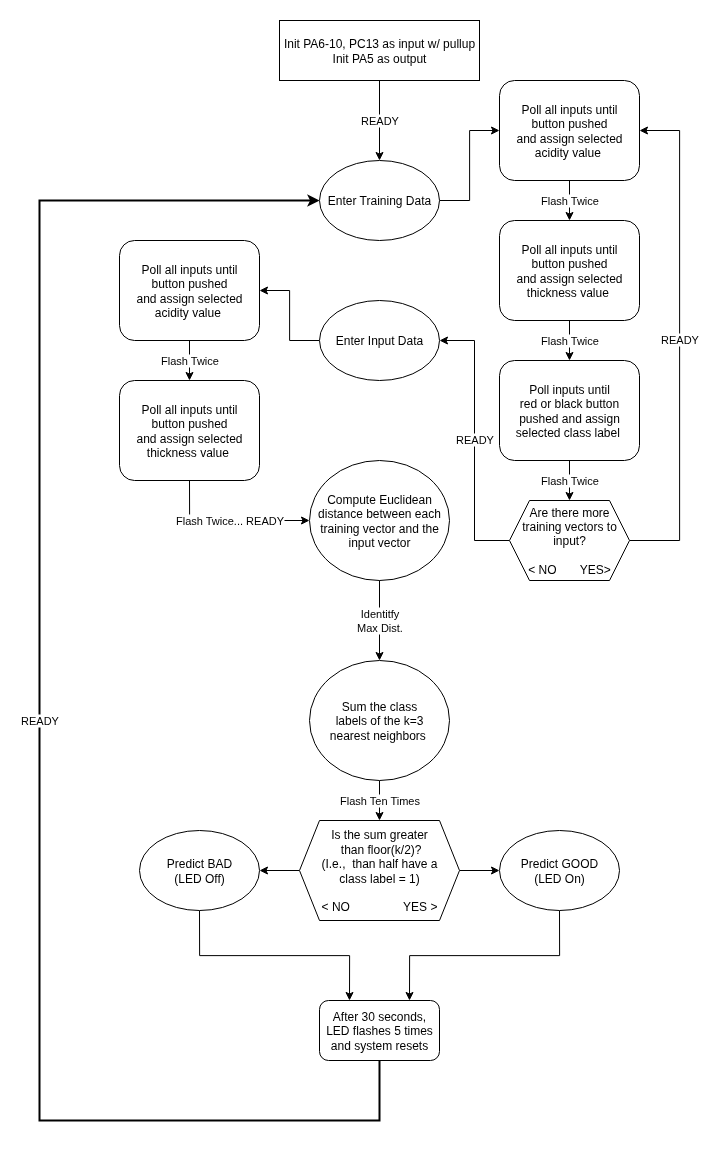

The diagram above was exported from draw.io. Its source (the exported page's mxGraphModel, read from the mxfile embedded in the PNG):
<mxGraphModel dx="4019" dy="2140" grid="1" gridSize="10" guides="1" tooltips="1" connect="1" arrows="1" fold="1" page="1" pageScale="1" pageWidth="850" pageHeight="1100" math="0" shadow="0">
  <root>
    <mxCell id="0" />
    <mxCell id="1" parent="0" />
    <mxCell id="90lp3Wbw8I46WCEI4W7_-1" value="Init PA6-10, PC13 as input w/ pullup&lt;div&gt;Init PA5 as output&lt;/div&gt;" style="rounded=0;whiteSpace=wrap;html=1;" vertex="1" parent="1">
      <mxGeometry x="200" y="220" width="200" height="60" as="geometry" />
    </mxCell>
    <mxCell id="90lp3Wbw8I46WCEI4W7_-2" value="READY" style="endArrow=classic;html=1;rounded=0;entryX=0.5;entryY=0;entryDx=0;entryDy=0;" edge="1" parent="1" source="90lp3Wbw8I46WCEI4W7_-1" target="90lp3Wbw8I46WCEI4W7_-3">
      <mxGeometry width="50" height="50" relative="1" as="geometry">
        <mxPoint x="300" y="220" as="sourcePoint" />
        <mxPoint x="300" y="240.71067811865476" as="targetPoint" />
        <mxPoint as="offset" />
      </mxGeometry>
    </mxCell>
    <mxCell id="90lp3Wbw8I46WCEI4W7_-7" style="edgeStyle=orthogonalEdgeStyle;rounded=0;orthogonalLoop=1;jettySize=auto;html=1;exitX=1;exitY=0.5;exitDx=0;exitDy=0;entryX=0;entryY=0.5;entryDx=0;entryDy=0;" edge="1" parent="1" source="90lp3Wbw8I46WCEI4W7_-3" target="90lp3Wbw8I46WCEI4W7_-4">
      <mxGeometry relative="1" as="geometry" />
    </mxCell>
    <mxCell id="90lp3Wbw8I46WCEI4W7_-3" value="Enter Training Data" style="ellipse;whiteSpace=wrap;html=1;" vertex="1" parent="1">
      <mxGeometry x="240" y="360" width="120" height="80" as="geometry" />
    </mxCell>
    <mxCell id="90lp3Wbw8I46WCEI4W7_-8" value="Flash Twice" style="edgeStyle=orthogonalEdgeStyle;rounded=0;orthogonalLoop=1;jettySize=auto;html=1;exitX=0.5;exitY=1;exitDx=0;exitDy=0;entryX=0.5;entryY=0;entryDx=0;entryDy=0;" edge="1" parent="1" source="90lp3Wbw8I46WCEI4W7_-4" target="90lp3Wbw8I46WCEI4W7_-5">
      <mxGeometry relative="1" as="geometry" />
    </mxCell>
    <mxCell id="90lp3Wbw8I46WCEI4W7_-4" value="Poll all inputs until &lt;br&gt;button pushed&lt;div&gt;and assign selected acidity value&amp;nbsp;&lt;/div&gt;" style="rounded=1;whiteSpace=wrap;html=1;" vertex="1" parent="1">
      <mxGeometry x="420" y="280" width="140" height="100" as="geometry" />
    </mxCell>
    <mxCell id="90lp3Wbw8I46WCEI4W7_-9" value="Flash Twice" style="edgeStyle=orthogonalEdgeStyle;rounded=0;orthogonalLoop=1;jettySize=auto;html=1;exitX=0.5;exitY=1;exitDx=0;exitDy=0;entryX=0.5;entryY=0;entryDx=0;entryDy=0;" edge="1" parent="1" source="90lp3Wbw8I46WCEI4W7_-5" target="90lp3Wbw8I46WCEI4W7_-6">
      <mxGeometry relative="1" as="geometry" />
    </mxCell>
    <mxCell id="90lp3Wbw8I46WCEI4W7_-5" value="Poll all inputs until &lt;br&gt;button pushed&lt;div&gt;and assign selected thickness value&amp;nbsp;&lt;/div&gt;" style="rounded=1;whiteSpace=wrap;html=1;" vertex="1" parent="1">
      <mxGeometry x="420" y="420" width="140" height="100" as="geometry" />
    </mxCell>
    <mxCell id="90lp3Wbw8I46WCEI4W7_-11" value="Flash Twice" style="edgeStyle=orthogonalEdgeStyle;rounded=0;orthogonalLoop=1;jettySize=auto;html=1;exitX=0.5;exitY=1;exitDx=0;exitDy=0;entryX=0.5;entryY=0;entryDx=0;entryDy=0;" edge="1" parent="1" source="90lp3Wbw8I46WCEI4W7_-6" target="90lp3Wbw8I46WCEI4W7_-10">
      <mxGeometry relative="1" as="geometry" />
    </mxCell>
    <mxCell id="90lp3Wbw8I46WCEI4W7_-6" value="Poll inputs until &lt;br&gt;red or black button pushed&amp;nbsp;&lt;span style=&quot;background-color: transparent; color: light-dark(rgb(0, 0, 0), rgb(255, 255, 255));&quot;&gt;and assign selected class label&amp;nbsp;&lt;/span&gt;" style="rounded=1;whiteSpace=wrap;html=1;" vertex="1" parent="1">
      <mxGeometry x="420" y="560" width="140" height="100" as="geometry" />
    </mxCell>
    <mxCell id="90lp3Wbw8I46WCEI4W7_-12" value="READY" style="edgeStyle=orthogonalEdgeStyle;rounded=0;orthogonalLoop=1;jettySize=auto;html=1;exitX=1;exitY=0.5;exitDx=0;exitDy=0;entryX=1;entryY=0.5;entryDx=0;entryDy=0;" edge="1" parent="1" source="90lp3Wbw8I46WCEI4W7_-10" target="90lp3Wbw8I46WCEI4W7_-4">
      <mxGeometry relative="1" as="geometry">
        <Array as="points">
          <mxPoint x="600" y="740" />
          <mxPoint x="600" y="330" />
        </Array>
      </mxGeometry>
    </mxCell>
    <mxCell id="90lp3Wbw8I46WCEI4W7_-14" value="READY" style="edgeStyle=orthogonalEdgeStyle;rounded=0;orthogonalLoop=1;jettySize=auto;html=1;exitX=0;exitY=0.5;exitDx=0;exitDy=0;entryX=1;entryY=0.5;entryDx=0;entryDy=0;" edge="1" parent="1" source="90lp3Wbw8I46WCEI4W7_-10" target="90lp3Wbw8I46WCEI4W7_-13">
      <mxGeometry relative="1" as="geometry" />
    </mxCell>
    <mxCell id="90lp3Wbw8I46WCEI4W7_-10" value="Are there more training vectors to input?&lt;br&gt;&lt;br&gt;&lt;div&gt;&amp;lt; NO&amp;nbsp; &amp;nbsp; &amp;nbsp; &amp;nbsp;YES&amp;gt;&lt;/div&gt;" style="shape=hexagon;perimeter=hexagonPerimeter2;whiteSpace=wrap;html=1;fixedSize=1;" vertex="1" parent="1">
      <mxGeometry x="430" y="700" width="120" height="80" as="geometry" />
    </mxCell>
    <mxCell id="90lp3Wbw8I46WCEI4W7_-19" style="edgeStyle=orthogonalEdgeStyle;rounded=0;orthogonalLoop=1;jettySize=auto;html=1;exitX=0;exitY=0.5;exitDx=0;exitDy=0;entryX=1;entryY=0.5;entryDx=0;entryDy=0;" edge="1" parent="1" source="90lp3Wbw8I46WCEI4W7_-13" target="90lp3Wbw8I46WCEI4W7_-17">
      <mxGeometry relative="1" as="geometry" />
    </mxCell>
    <mxCell id="90lp3Wbw8I46WCEI4W7_-13" value="Enter Input Data" style="ellipse;whiteSpace=wrap;html=1;" vertex="1" parent="1">
      <mxGeometry x="240" y="500" width="120" height="80" as="geometry" />
    </mxCell>
    <mxCell id="90lp3Wbw8I46WCEI4W7_-16" value="Flash Twice" style="edgeStyle=orthogonalEdgeStyle;rounded=0;orthogonalLoop=1;jettySize=auto;html=1;exitX=0.5;exitY=1;exitDx=0;exitDy=0;entryX=0.5;entryY=0;entryDx=0;entryDy=0;" edge="1" parent="1" source="90lp3Wbw8I46WCEI4W7_-17" target="90lp3Wbw8I46WCEI4W7_-18">
      <mxGeometry relative="1" as="geometry" />
    </mxCell>
    <mxCell id="90lp3Wbw8I46WCEI4W7_-17" value="Poll all inputs until &lt;br&gt;button pushed&lt;div&gt;and assign selected acidity value&amp;nbsp;&lt;/div&gt;" style="rounded=1;whiteSpace=wrap;html=1;" vertex="1" parent="1">
      <mxGeometry x="40" y="440" width="140" height="100" as="geometry" />
    </mxCell>
    <mxCell id="90lp3Wbw8I46WCEI4W7_-21" value="Flash Twice... READY" style="edgeStyle=orthogonalEdgeStyle;rounded=0;orthogonalLoop=1;jettySize=auto;html=1;exitX=0.5;exitY=1;exitDx=0;exitDy=0;entryX=0;entryY=0.5;entryDx=0;entryDy=0;" edge="1" parent="1" source="90lp3Wbw8I46WCEI4W7_-18" target="90lp3Wbw8I46WCEI4W7_-20">
      <mxGeometry relative="1" as="geometry">
        <Array as="points">
          <mxPoint x="110" y="720" />
        </Array>
        <mxPoint as="offset" />
      </mxGeometry>
    </mxCell>
    <mxCell id="90lp3Wbw8I46WCEI4W7_-18" value="Poll all inputs until &lt;br&gt;button pushed&lt;div&gt;and assign selected thickness value&amp;nbsp;&lt;/div&gt;" style="rounded=1;whiteSpace=wrap;html=1;" vertex="1" parent="1">
      <mxGeometry x="40" y="580" width="140" height="100" as="geometry" />
    </mxCell>
    <mxCell id="90lp3Wbw8I46WCEI4W7_-20" value="Compute Euclidean distance between each training vector and the input vector" style="ellipse;whiteSpace=wrap;html=1;" vertex="1" parent="1">
      <mxGeometry x="230" y="660" width="140" height="120" as="geometry" />
    </mxCell>
    <mxCell id="90lp3Wbw8I46WCEI4W7_-26" value="Flash Ten Times" style="edgeStyle=orthogonalEdgeStyle;rounded=0;orthogonalLoop=1;jettySize=auto;html=1;exitX=0.5;exitY=1;exitDx=0;exitDy=0;entryX=0.5;entryY=0;entryDx=0;entryDy=0;" edge="1" parent="1" source="90lp3Wbw8I46WCEI4W7_-22" target="90lp3Wbw8I46WCEI4W7_-25">
      <mxGeometry relative="1" as="geometry" />
    </mxCell>
    <mxCell id="90lp3Wbw8I46WCEI4W7_-22" value="Sum the class &lt;br&gt;labels of the k=3 &lt;br&gt;nearest neighbors&amp;nbsp;" style="ellipse;whiteSpace=wrap;html=1;" vertex="1" parent="1">
      <mxGeometry x="230" y="860" width="140" height="120" as="geometry" />
    </mxCell>
    <mxCell id="90lp3Wbw8I46WCEI4W7_-23" value="Identitfy&lt;div&gt;Max Dist.&lt;/div&gt;" style="endArrow=classic;html=1;rounded=0;exitX=0.5;exitY=1;exitDx=0;exitDy=0;entryX=0.5;entryY=0;entryDx=0;entryDy=0;" edge="1" parent="1" source="90lp3Wbw8I46WCEI4W7_-20" target="90lp3Wbw8I46WCEI4W7_-22">
      <mxGeometry width="50" height="50" relative="1" as="geometry">
        <mxPoint x="330" y="840" as="sourcePoint" />
        <mxPoint x="380" y="790" as="targetPoint" />
      </mxGeometry>
    </mxCell>
    <mxCell id="90lp3Wbw8I46WCEI4W7_-29" style="edgeStyle=orthogonalEdgeStyle;rounded=0;orthogonalLoop=1;jettySize=auto;html=1;exitX=0;exitY=0.5;exitDx=0;exitDy=0;entryX=1;entryY=0.5;entryDx=0;entryDy=0;" edge="1" parent="1" source="90lp3Wbw8I46WCEI4W7_-25" target="90lp3Wbw8I46WCEI4W7_-27">
      <mxGeometry relative="1" as="geometry" />
    </mxCell>
    <mxCell id="90lp3Wbw8I46WCEI4W7_-30" style="edgeStyle=orthogonalEdgeStyle;rounded=0;orthogonalLoop=1;jettySize=auto;html=1;exitX=1;exitY=0.5;exitDx=0;exitDy=0;entryX=0;entryY=0.5;entryDx=0;entryDy=0;" edge="1" parent="1" source="90lp3Wbw8I46WCEI4W7_-25" target="90lp3Wbw8I46WCEI4W7_-28">
      <mxGeometry relative="1" as="geometry" />
    </mxCell>
    <mxCell id="90lp3Wbw8I46WCEI4W7_-25" value="Is the sum greater&lt;br&gt;&amp;nbsp;than floor(k/2)?&lt;div&gt;(I.e.,&amp;nbsp; than half have a &lt;br&gt;class label = 1)&lt;br&gt;&lt;br&gt;&amp;lt; NO&amp;nbsp; &amp;nbsp; &amp;nbsp; &amp;nbsp; &amp;nbsp; &amp;nbsp; &amp;nbsp; &amp;nbsp; YES &amp;gt;&lt;/div&gt;" style="shape=hexagon;perimeter=hexagonPerimeter2;whiteSpace=wrap;html=1;fixedSize=1;" vertex="1" parent="1">
      <mxGeometry x="220" y="1020" width="160" height="100" as="geometry" />
    </mxCell>
    <mxCell id="90lp3Wbw8I46WCEI4W7_-35" style="edgeStyle=orthogonalEdgeStyle;rounded=0;orthogonalLoop=1;jettySize=auto;html=1;exitX=0.5;exitY=1;exitDx=0;exitDy=0;entryX=0.25;entryY=0;entryDx=0;entryDy=0;" edge="1" parent="1" source="90lp3Wbw8I46WCEI4W7_-27" target="90lp3Wbw8I46WCEI4W7_-32">
      <mxGeometry relative="1" as="geometry" />
    </mxCell>
    <mxCell id="90lp3Wbw8I46WCEI4W7_-27" value="Predict BAD&lt;div&gt;(LED Off)&lt;/div&gt;" style="ellipse;whiteSpace=wrap;html=1;" vertex="1" parent="1">
      <mxGeometry x="60" y="1030" width="120" height="80" as="geometry" />
    </mxCell>
    <mxCell id="90lp3Wbw8I46WCEI4W7_-36" style="edgeStyle=orthogonalEdgeStyle;rounded=0;orthogonalLoop=1;jettySize=auto;html=1;exitX=0.5;exitY=1;exitDx=0;exitDy=0;entryX=0.75;entryY=0;entryDx=0;entryDy=0;" edge="1" parent="1" source="90lp3Wbw8I46WCEI4W7_-28" target="90lp3Wbw8I46WCEI4W7_-32">
      <mxGeometry relative="1" as="geometry" />
    </mxCell>
    <mxCell id="90lp3Wbw8I46WCEI4W7_-28" value="Predict GOOD&lt;div&gt;(LED On)&lt;/div&gt;" style="ellipse;whiteSpace=wrap;html=1;" vertex="1" parent="1">
      <mxGeometry x="420" y="1030" width="120" height="80" as="geometry" />
    </mxCell>
    <mxCell id="90lp3Wbw8I46WCEI4W7_-32" value="After 30 seconds,&lt;div&gt;LED flashes 5 times&lt;/div&gt;&lt;div&gt;and system resets&lt;/div&gt;" style="rounded=1;whiteSpace=wrap;html=1;" vertex="1" parent="1">
      <mxGeometry x="240" y="1200" width="120" height="60" as="geometry" />
    </mxCell>
    <mxCell id="90lp3Wbw8I46WCEI4W7_-38" value="READY" style="endArrow=classic;html=1;rounded=0;exitX=0.5;exitY=1;exitDx=0;exitDy=0;entryX=0;entryY=0.5;entryDx=0;entryDy=0;strokeWidth=2;" edge="1" parent="1" source="90lp3Wbw8I46WCEI4W7_-32" target="90lp3Wbw8I46WCEI4W7_-3">
      <mxGeometry width="50" height="50" relative="1" as="geometry">
        <mxPoint x="110" y="1260" as="sourcePoint" />
        <mxPoint x="160" y="1210" as="targetPoint" />
        <Array as="points">
          <mxPoint x="300" y="1320" />
          <mxPoint x="130" y="1320" />
          <mxPoint x="-40" y="1320" />
          <mxPoint x="-40" y="400" />
        </Array>
      </mxGeometry>
    </mxCell>
  </root>
</mxGraphModel>